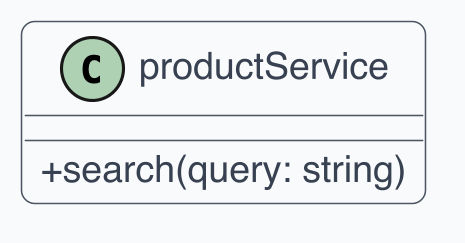

The diagram above was rendered by PlantUML. Its source (embedded in the PNG):
@startuml
skinparam dpi 300
skinparam shadowing false
skinparam backgroundColor White
skinparam defaultFontName Helvetica
skinparam defaultFontSize 12
skinparam ArrowColor #4B5563
skinparam ArrowThickness 1
skinparam roundcorner 8
skinparam class {
  BackgroundColor #F9FAFB
  BorderColor #4B5563
  FontColor #111827
  AttributeFontColor #374151
  StereotypeFontColor #6B7280
}
skinparam classAttributeIconSize 0

class "productService" as C1 {
  + search(query: string)
}
@enduml